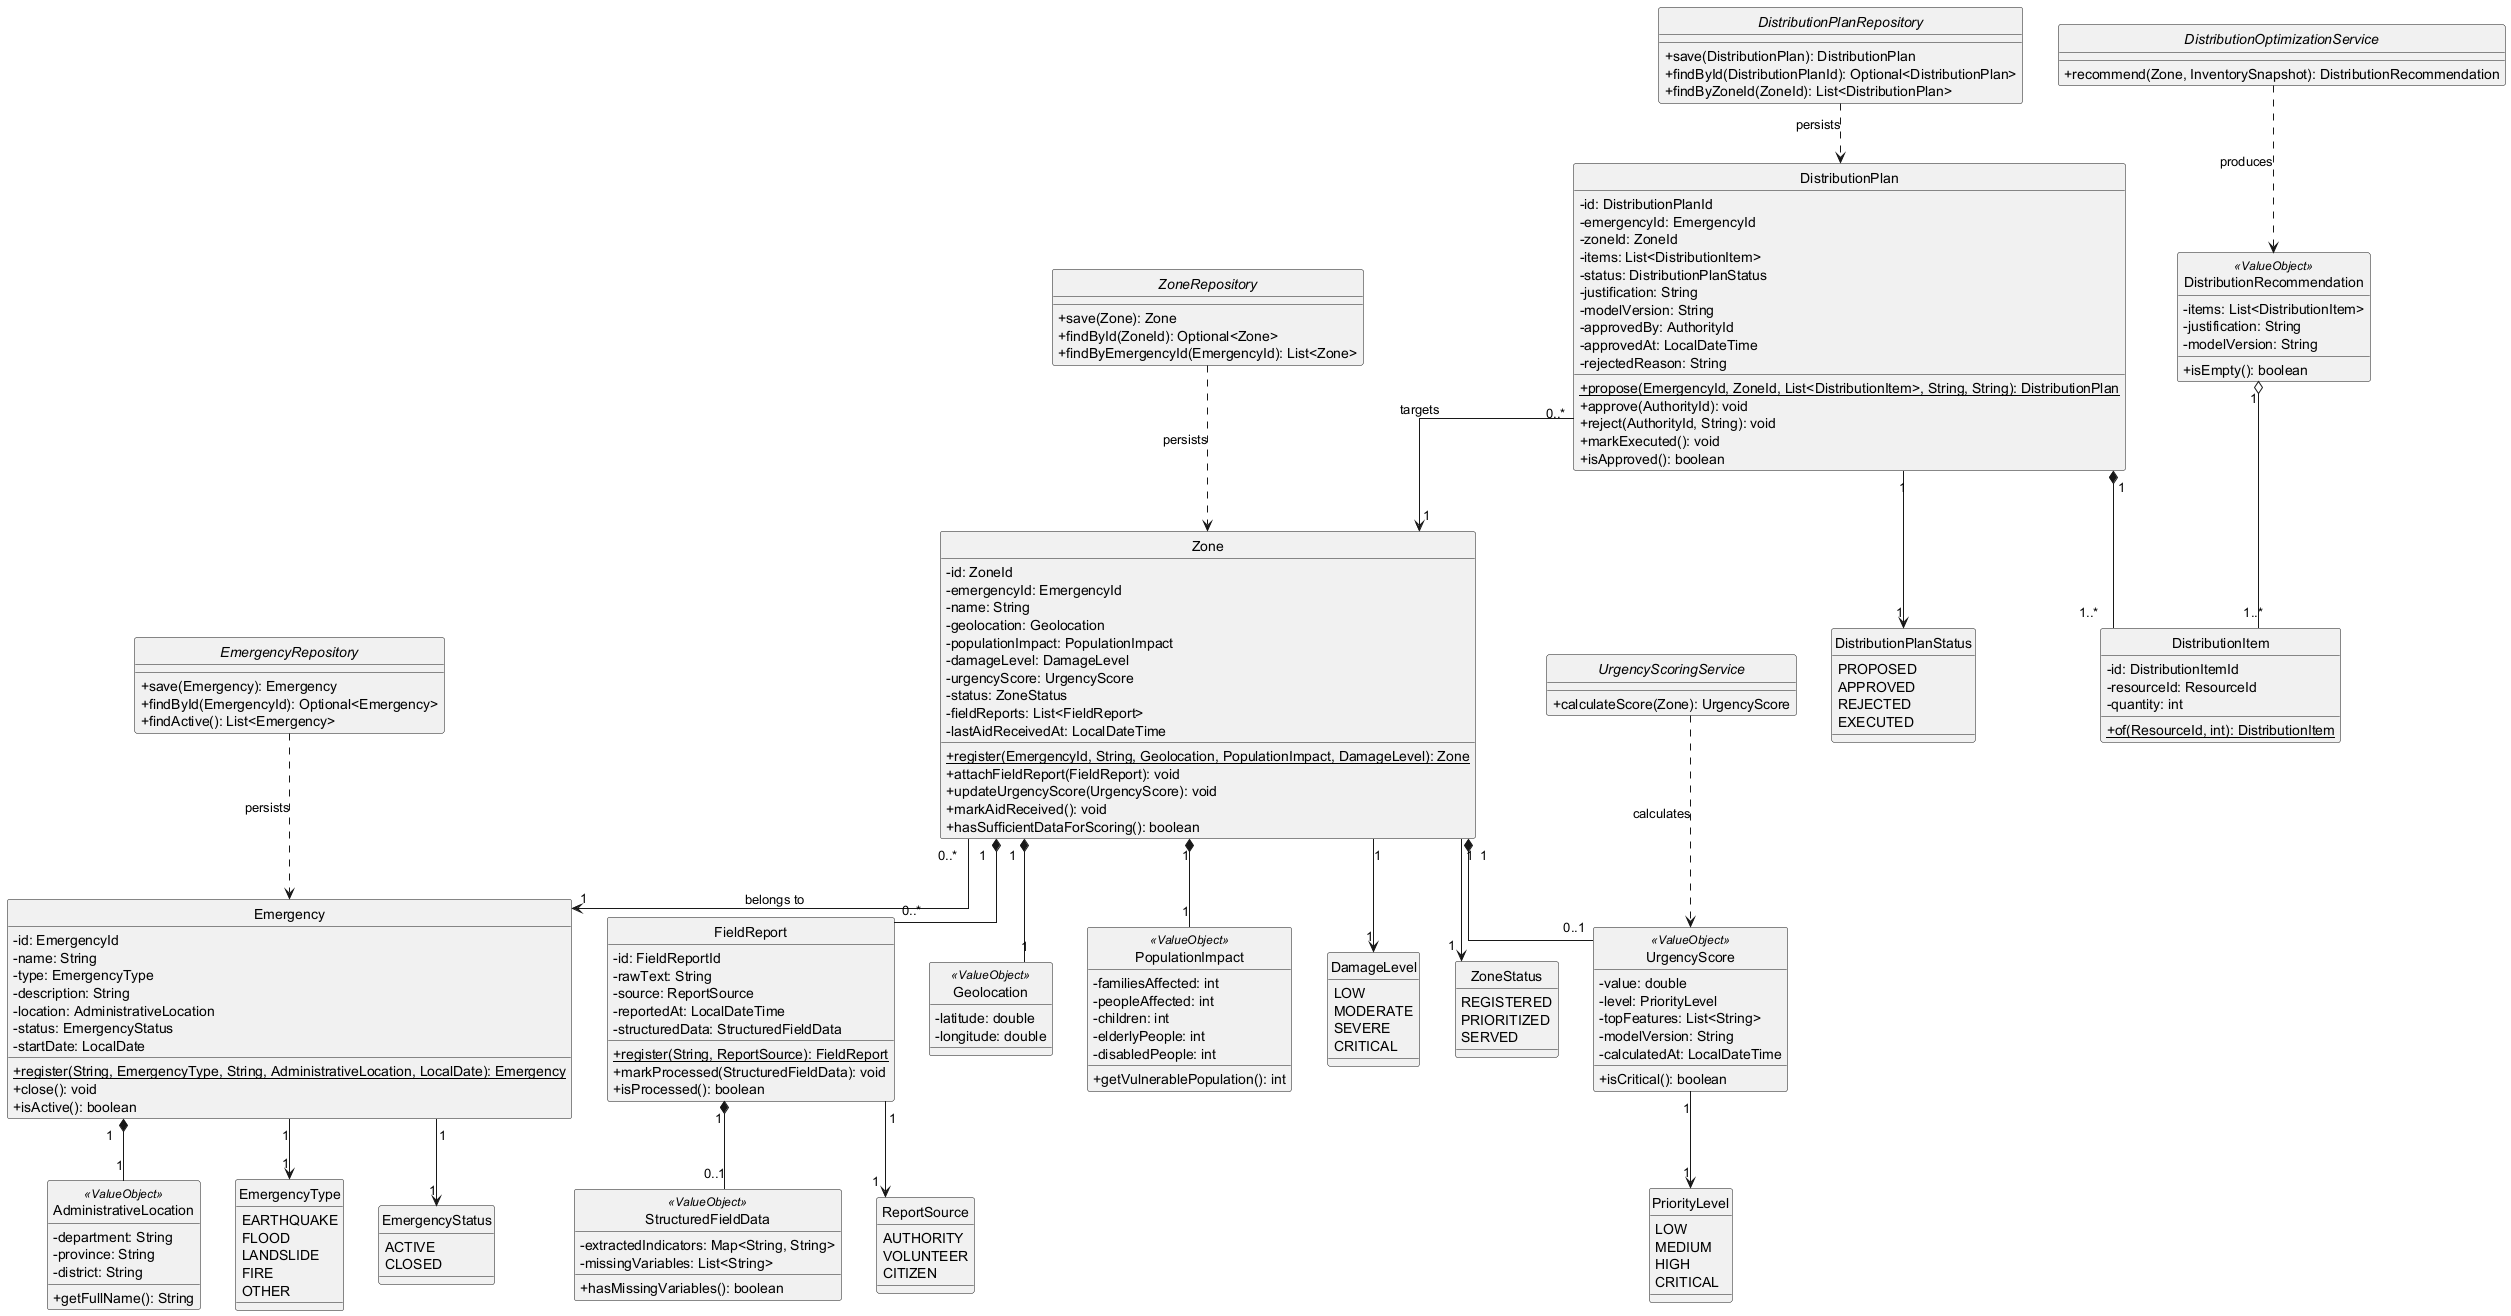

The diagram above was rendered by PlantUML. Its source (embedded in the PNG):
@startuml class-emergencymanagement
skinparam classAttributeIconSize 0
skinparam linetype ortho
hide circle

class Emergency {
  -id: EmergencyId
  -name: String
  -type: EmergencyType
  -description: String
  -location: AdministrativeLocation
  -status: EmergencyStatus
  -startDate: LocalDate
  +register(String, EmergencyType, String, AdministrativeLocation, LocalDate): Emergency {static}
  +close(): void
  +isActive(): boolean
}

class AdministrativeLocation <<ValueObject>> {
  -department: String
  -province: String
  -district: String
  +getFullName(): String
}

enum EmergencyType {
  EARTHQUAKE
  FLOOD
  LANDSLIDE
  FIRE
  OTHER
}

enum EmergencyStatus {
  ACTIVE
  CLOSED
}

class Zone {
  -id: ZoneId
  -emergencyId: EmergencyId
  -name: String
  -geolocation: Geolocation
  -populationImpact: PopulationImpact
  -damageLevel: DamageLevel
  -urgencyScore: UrgencyScore
  -status: ZoneStatus
  -fieldReports: List<FieldReport>
  -lastAidReceivedAt: LocalDateTime
  +register(EmergencyId, String, Geolocation, PopulationImpact, DamageLevel): Zone {static}
  +attachFieldReport(FieldReport): void
  +updateUrgencyScore(UrgencyScore): void
  +markAidReceived(): void
  +hasSufficientDataForScoring(): boolean
}

class FieldReport {
  -id: FieldReportId
  -rawText: String
  -source: ReportSource
  -reportedAt: LocalDateTime
  -structuredData: StructuredFieldData
  +register(String, ReportSource): FieldReport {static}
  +markProcessed(StructuredFieldData): void
  +isProcessed(): boolean
}

class Geolocation <<ValueObject>> {
  -latitude: double
  -longitude: double
}

class PopulationImpact <<ValueObject>> {
  -familiesAffected: int
  -peopleAffected: int
  -children: int
  -elderlyPeople: int
  -disabledPeople: int
  +getVulnerablePopulation(): int
}

class UrgencyScore <<ValueObject>> {
  -value: double
  -level: PriorityLevel
  -topFeatures: List<String>
  -modelVersion: String
  -calculatedAt: LocalDateTime
  +isCritical(): boolean
}

class StructuredFieldData <<ValueObject>> {
  -extractedIndicators: Map<String, String>
  -missingVariables: List<String>
  +hasMissingVariables(): boolean
}

enum DamageLevel {
  LOW
  MODERATE
  SEVERE
  CRITICAL
}

enum ZoneStatus {
  REGISTERED
  PRIORITIZED
  SERVED
}

enum PriorityLevel {
  LOW
  MEDIUM
  HIGH
  CRITICAL
}

enum ReportSource {
  AUTHORITY
  VOLUNTEER
  CITIZEN
}

class DistributionPlan {
  -id: DistributionPlanId
  -emergencyId: EmergencyId
  -zoneId: ZoneId
  -items: List<DistributionItem>
  -status: DistributionPlanStatus
  -justification: String
  -modelVersion: String
  -approvedBy: AuthorityId
  -approvedAt: LocalDateTime
  -rejectedReason: String
  +propose(EmergencyId, ZoneId, List<DistributionItem>, String, String): DistributionPlan {static}
  +approve(AuthorityId): void
  +reject(AuthorityId, String): void
  +markExecuted(): void
  +isApproved(): boolean
}

class DistributionItem {
  -id: DistributionItemId
  -resourceId: ResourceId
  -quantity: int
  +of(ResourceId, int): DistributionItem {static}
}

enum DistributionPlanStatus {
  PROPOSED
  APPROVED
  REJECTED
  EXECUTED
}

interface UrgencyScoringService {
  +calculateScore(Zone): UrgencyScore
}

class DistributionRecommendation <<ValueObject>> {
  -items: List<DistributionItem>
  -justification: String
  -modelVersion: String
  +isEmpty(): boolean
}

interface DistributionOptimizationService {
  +recommend(Zone, InventorySnapshot): DistributionRecommendation
}

interface EmergencyRepository {
  +save(Emergency): Emergency
  +findById(EmergencyId): Optional<Emergency>
  +findActive(): List<Emergency>
}

interface ZoneRepository {
  +save(Zone): Zone
  +findById(ZoneId): Optional<Zone>
  +findByEmergencyId(EmergencyId): List<Zone>
}

interface DistributionPlanRepository {
  +save(DistributionPlan): DistributionPlan
  +findById(DistributionPlanId): Optional<DistributionPlan>
  +findByZoneId(ZoneId): List<DistributionPlan>
}

Emergency "1" *-- "1" AdministrativeLocation
Emergency "1" --> "1" EmergencyType
Emergency "1" --> "1" EmergencyStatus

Zone "0..*" --> "1" Emergency : belongs to
Zone "1" *-- "0..*" FieldReport
Zone "1" *-- "1" Geolocation
Zone "1" *-- "1" PopulationImpact
Zone "1" *-- "0..1" UrgencyScore
Zone "1" --> "1" DamageLevel
Zone "1" --> "1" ZoneStatus
FieldReport "1" *-- "0..1" StructuredFieldData
FieldReport "1" --> "1" ReportSource
UrgencyScore "1" --> "1" PriorityLevel

DistributionPlan "0..*" --> "1" Zone : targets
DistributionPlan "1" *-- "1..*" DistributionItem
DistributionPlan "1" --> "1" DistributionPlanStatus

UrgencyScoringService ..> UrgencyScore : calculates
DistributionOptimizationService ..> DistributionRecommendation : produces
DistributionRecommendation "1" o-- "1..*" DistributionItem
EmergencyRepository ..> Emergency : persists
ZoneRepository ..> Zone : persists
DistributionPlanRepository ..> DistributionPlan : persists

@enduml